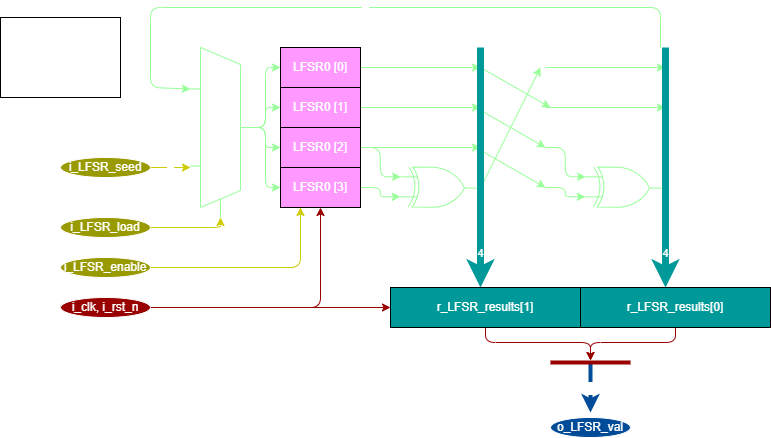

The diagram above was exported from draw.io. Its source (the exported page's mxGraphModel, read from the mxfile embedded in the PNG):
<mxGraphModel dx="823" dy="607" grid="1" gridSize="10" guides="1" tooltips="1" connect="1" arrows="1" fold="1" page="1" pageScale="1" pageWidth="850" pageHeight="1100" math="0" shadow="0">
  <root>
    <mxCell id="0" />
    <mxCell id="1" parent="0" />
    <mxCell id="2" value="for Params:&lt;br&gt;-LFSR_N=4&lt;br&gt;-LFSR_M=2&lt;br&gt;-LFSR_P='hc&lt;br&gt;-LFSR_R=~('d0)" style="rounded=0;whiteSpace=wrap;html=1;fontColor=#FFFFFF;" parent="1" vertex="1">
      <mxGeometry x="50" y="90" width="120" height="80" as="geometry" />
    </mxCell>
    <mxCell id="25" style="edgeStyle=none;html=1;exitX=1;exitY=0.5;exitDx=0;exitDy=0;exitPerimeter=0;strokeColor=#99FF99;fontColor=#FFFFFF;" parent="1" source="4" edge="1">
      <mxGeometry relative="1" as="geometry">
        <mxPoint x="590" y="140" as="targetPoint" />
      </mxGeometry>
    </mxCell>
    <mxCell id="4" value="" style="verticalLabelPosition=bottom;shadow=0;dashed=0;align=center;html=1;verticalAlign=top;shape=mxgraph.electrical.logic_gates.logic_gate;operation=xor;rotation=1;strokeColor=#99FF99;fontColor=#FFFFFF;" parent="1" vertex="1">
      <mxGeometry x="450" y="240" width="80" height="40" as="geometry" />
    </mxCell>
    <mxCell id="18" style="edgeStyle=orthogonalEdgeStyle;html=1;strokeColor=#99FF99;fontColor=#FFFFFF;" parent="1" source="6" edge="1">
      <mxGeometry relative="1" as="geometry">
        <mxPoint x="530" y="140" as="targetPoint" />
      </mxGeometry>
    </mxCell>
    <mxCell id="6" value="LFSR0 [0]" style="rounded=0;whiteSpace=wrap;html=1;strokeColor=#000000;fillColor=#FF99FF;fontColor=#FFFFFF;" parent="1" vertex="1">
      <mxGeometry x="330" y="120" width="80" height="40" as="geometry" />
    </mxCell>
    <mxCell id="17" style="edgeStyle=orthogonalEdgeStyle;html=1;strokeColor=#99FF99;fontColor=#FFFFFF;" parent="1" source="7" edge="1">
      <mxGeometry relative="1" as="geometry">
        <mxPoint x="530" y="180" as="targetPoint" />
      </mxGeometry>
    </mxCell>
    <mxCell id="7" value="LFSR0 [1]" style="rounded=0;whiteSpace=wrap;html=1;strokeColor=#000000;fillColor=#FF99FF;fontColor=#FFFFFF;" parent="1" vertex="1">
      <mxGeometry x="330" y="160" width="80" height="40" as="geometry" />
    </mxCell>
    <mxCell id="13" style="edgeStyle=orthogonalEdgeStyle;html=1;entryX=0;entryY=0.25;entryDx=0;entryDy=0;entryPerimeter=0;strokeColor=#99FF99;fontColor=#FFFFFF;" parent="1" source="8" target="4" edge="1">
      <mxGeometry relative="1" as="geometry" />
    </mxCell>
    <mxCell id="28" style="edgeStyle=none;html=1;exitX=1;exitY=0.5;exitDx=0;exitDy=0;strokeColor=#99FF99;fontColor=#FFFFFF;" parent="1" source="8" edge="1">
      <mxGeometry relative="1" as="geometry">
        <mxPoint x="530" y="220" as="targetPoint" />
      </mxGeometry>
    </mxCell>
    <mxCell id="8" value="LFSR0 [2]" style="rounded=0;whiteSpace=wrap;html=1;strokeColor=#000000;fillColor=#FF99FF;fontColor=#FFFFFF;" parent="1" vertex="1">
      <mxGeometry x="330" y="200" width="80" height="40" as="geometry" />
    </mxCell>
    <mxCell id="12" style="edgeStyle=orthogonalEdgeStyle;html=1;entryX=0;entryY=0.75;entryDx=0;entryDy=0;entryPerimeter=0;strokeColor=#99FF99;fontColor=#FFFFFF;" parent="1" source="9" target="4" edge="1">
      <mxGeometry relative="1" as="geometry" />
    </mxCell>
    <mxCell id="9" value="LFSR0 [3]" style="rounded=0;whiteSpace=wrap;html=1;strokeColor=#000000;fillColor=#FF99FF;fontColor=#FFFFFF;" parent="1" vertex="1">
      <mxGeometry x="330" y="240" width="80" height="40" as="geometry" />
    </mxCell>
    <mxCell id="19" value="" style="verticalLabelPosition=bottom;shadow=0;dashed=0;align=center;html=1;verticalAlign=top;shape=mxgraph.electrical.logic_gates.logic_gate;operation=xor;rotation=1;strokeColor=#99FF99;fontColor=#FFFFFF;" parent="1" vertex="1">
      <mxGeometry x="635" y="240" width="80" height="40" as="geometry" />
    </mxCell>
    <mxCell id="20" style="edgeStyle=orthogonalEdgeStyle;html=1;strokeColor=#99FF99;fontColor=#FFFFFF;" parent="1" edge="1">
      <mxGeometry relative="1" as="geometry">
        <mxPoint x="715" y="140" as="targetPoint" />
        <mxPoint x="595" y="140" as="sourcePoint" />
      </mxGeometry>
    </mxCell>
    <mxCell id="21" style="edgeStyle=orthogonalEdgeStyle;html=1;strokeColor=#99FF99;fontColor=#FFFFFF;" parent="1" edge="1">
      <mxGeometry relative="1" as="geometry">
        <mxPoint x="715" y="180" as="targetPoint" />
        <mxPoint x="595" y="180" as="sourcePoint" />
      </mxGeometry>
    </mxCell>
    <mxCell id="22" style="edgeStyle=orthogonalEdgeStyle;html=1;entryX=0;entryY=0.25;entryDx=0;entryDy=0;entryPerimeter=0;strokeColor=#99FF99;fontColor=#FFFFFF;" parent="1" target="19" edge="1">
      <mxGeometry relative="1" as="geometry">
        <mxPoint x="595" y="220" as="sourcePoint" />
      </mxGeometry>
    </mxCell>
    <mxCell id="23" style="edgeStyle=orthogonalEdgeStyle;html=1;entryX=0;entryY=0.75;entryDx=0;entryDy=0;entryPerimeter=0;strokeColor=#99FF99;fontColor=#FFFFFF;" parent="1" target="19" edge="1">
      <mxGeometry relative="1" as="geometry">
        <mxPoint x="595" y="260" as="sourcePoint" />
      </mxGeometry>
    </mxCell>
    <mxCell id="26" value="" style="endArrow=classic;html=1;strokeColor=#99FF99;fontColor=#FFFFFF;" parent="1" edge="1">
      <mxGeometry width="50" height="50" relative="1" as="geometry">
        <mxPoint x="530" y="140" as="sourcePoint" />
        <mxPoint x="600" y="180" as="targetPoint" />
      </mxGeometry>
    </mxCell>
    <mxCell id="27" value="" style="endArrow=classic;html=1;strokeColor=#99FF99;fontColor=#FFFFFF;" parent="1" edge="1">
      <mxGeometry width="50" height="50" relative="1" as="geometry">
        <mxPoint x="525" y="180" as="sourcePoint" />
        <mxPoint x="595" y="220" as="targetPoint" />
      </mxGeometry>
    </mxCell>
    <mxCell id="29" value="" style="endArrow=classic;html=1;strokeColor=#99FF99;fontColor=#FFFFFF;" parent="1" edge="1">
      <mxGeometry width="50" height="50" relative="1" as="geometry">
        <mxPoint x="525" y="220" as="sourcePoint" />
        <mxPoint x="595" y="260" as="targetPoint" />
      </mxGeometry>
    </mxCell>
    <mxCell id="34" value="4" style="endArrow=classic;html=1;strokeWidth=7;fillColor=#1ba1e2;strokeColor=#009999;verticalAlign=middle;fontColor=#FFFFFF;labelBackgroundColor=none;" parent="1" edge="1">
      <mxGeometry x="0.7143" width="50" height="50" relative="1" as="geometry">
        <mxPoint x="530" y="120" as="sourcePoint" />
        <mxPoint x="530" y="360" as="targetPoint" />
        <mxPoint as="offset" />
      </mxGeometry>
    </mxCell>
    <mxCell id="35" value="4" style="endArrow=classic;html=1;strokeWidth=7;fillColor=#1ba1e2;strokeColor=#009999;verticalAlign=middle;fontColor=#FFFFFF;labelBackgroundColor=none;" parent="1" edge="1">
      <mxGeometry x="0.7143" width="50" height="50" relative="1" as="geometry">
        <mxPoint x="715" y="120" as="sourcePoint" />
        <mxPoint x="715" y="360" as="targetPoint" />
        <mxPoint as="offset" />
      </mxGeometry>
    </mxCell>
    <mxCell id="62" style="edgeStyle=orthogonalEdgeStyle;html=1;exitX=0.5;exitY=1;exitDx=0;exitDy=0;strokeColor=#990000;strokeWidth=1;fontColor=#FFFFFF;" parent="1" source="36" target="60" edge="1">
      <mxGeometry relative="1" as="geometry" />
    </mxCell>
    <mxCell id="36" value="r_LFSR_results[1]" style="rounded=0;whiteSpace=wrap;html=1;fillColor=#009999;strokeColor=#000000;fontColor=#FFFFFF;" parent="1" vertex="1">
      <mxGeometry x="440" y="360" width="190" height="40" as="geometry" />
    </mxCell>
    <mxCell id="63" style="edgeStyle=orthogonalEdgeStyle;html=1;exitX=0.5;exitY=1;exitDx=0;exitDy=0;strokeColor=#990000;strokeWidth=1;fontColor=#FFFFFF;" parent="1" source="37" target="60" edge="1">
      <mxGeometry relative="1" as="geometry" />
    </mxCell>
    <mxCell id="37" value="r_LFSR_results[0]" style="rounded=0;whiteSpace=wrap;html=1;fillColor=#009999;strokeColor=#000000;fontColor=#FFFFFF;" parent="1" vertex="1">
      <mxGeometry x="630" y="360" width="190" height="40" as="geometry" />
    </mxCell>
    <mxCell id="41" style="edgeStyle=orthogonalEdgeStyle;html=1;exitX=1;exitY=0.5;exitDx=0;exitDy=-5;exitPerimeter=0;entryX=0;entryY=0.5;entryDx=0;entryDy=0;strokeWidth=1;strokeColor=#99FF99;fontColor=#FFFFFF;" parent="1" source="38" target="6" edge="1">
      <mxGeometry relative="1" as="geometry" />
    </mxCell>
    <mxCell id="42" style="edgeStyle=orthogonalEdgeStyle;html=1;exitX=1;exitY=0.5;exitDx=0;exitDy=-5;exitPerimeter=0;entryX=0;entryY=0.5;entryDx=0;entryDy=0;strokeWidth=1;strokeColor=#99FF99;fontColor=#FFFFFF;" parent="1" source="38" target="7" edge="1">
      <mxGeometry relative="1" as="geometry" />
    </mxCell>
    <mxCell id="43" style="edgeStyle=orthogonalEdgeStyle;html=1;exitX=1;exitY=0.5;exitDx=0;exitDy=-5;exitPerimeter=0;entryX=0;entryY=0.5;entryDx=0;entryDy=0;strokeWidth=1;strokeColor=#99FF99;fontColor=#FFFFFF;" parent="1" source="38" target="8" edge="1">
      <mxGeometry relative="1" as="geometry" />
    </mxCell>
    <mxCell id="44" style="edgeStyle=orthogonalEdgeStyle;html=1;exitX=1;exitY=0.5;exitDx=0;exitDy=-5;exitPerimeter=0;entryX=0;entryY=0.5;entryDx=0;entryDy=0;strokeWidth=1;strokeColor=#99FF99;fontColor=#FFFFFF;" parent="1" source="38" target="9" edge="1">
      <mxGeometry relative="1" as="geometry" />
    </mxCell>
    <mxCell id="38" value="Mux" style="shadow=0;dashed=0;align=center;html=1;strokeWidth=1;shape=mxgraph.electrical.abstract.mux2;strokeColor=#99FF99;fontColor=#FFFFFF;" parent="1" vertex="1">
      <mxGeometry x="240" y="120" width="60" height="170" as="geometry" />
    </mxCell>
    <mxCell id="45" value="4" style="endArrow=classic;html=1;strokeWidth=1;entryX=0;entryY=0.22647058823529412;entryDx=0;entryDy=3;entryPerimeter=0;strokeColor=#99FF99;fontColor=#FFFFFF;" parent="1" target="38" edge="1">
      <mxGeometry width="50" height="50" relative="1" as="geometry">
        <mxPoint x="710" y="120" as="sourcePoint" />
        <mxPoint x="180" y="80" as="targetPoint" />
        <Array as="points">
          <mxPoint x="710" y="80" />
          <mxPoint x="200" y="80" />
          <mxPoint x="200" y="160" />
        </Array>
      </mxGeometry>
    </mxCell>
    <mxCell id="50" value="4" style="edgeStyle=orthogonalEdgeStyle;html=1;exitX=1;exitY=0.5;exitDx=0;exitDy=0;entryX=0;entryY=0.706;entryDx=0;entryDy=0;entryPerimeter=0;strokeWidth=1;strokeColor=#CCCC00;fontColor=#FFFFFF;" parent="1" target="38" edge="1">
      <mxGeometry relative="1" as="geometry">
        <mxPoint x="200" y="239.9999999999999" as="sourcePoint" />
      </mxGeometry>
    </mxCell>
    <mxCell id="51" value="" style="endArrow=classic;html=1;strokeWidth=1;exitX=1;exitY=0.5;exitDx=0;exitDy=0;entryX=0.5;entryY=1;entryDx=0;entryDy=0;strokeColor=#990000;fontColor=#FFFFFF;" parent="1" target="9" edge="1">
      <mxGeometry width="50" height="50" relative="1" as="geometry">
        <mxPoint x="200" y="380.0000000000001" as="sourcePoint" />
        <mxPoint x="330" y="350" as="targetPoint" />
        <Array as="points">
          <mxPoint x="370" y="380" />
        </Array>
      </mxGeometry>
    </mxCell>
    <mxCell id="53" style="edgeStyle=orthogonalEdgeStyle;html=1;entryX=0.3333333333333333;entryY=1;entryDx=10;entryDy=0;entryPerimeter=0;strokeWidth=1;strokeColor=#CCCC00;fontColor=#FFFFFF;" parent="1" target="38" edge="1">
      <mxGeometry relative="1" as="geometry">
        <mxPoint x="200" y="299.9999999999999" as="sourcePoint" />
      </mxGeometry>
    </mxCell>
    <mxCell id="56" style="edgeStyle=orthogonalEdgeStyle;html=1;entryX=0;entryY=0.5;entryDx=0;entryDy=0;strokeWidth=1;exitX=1;exitY=0.5;exitDx=0;exitDy=0;strokeColor=#990000;fontColor=#FFFFFF;" parent="1" target="36" edge="1">
      <mxGeometry relative="1" as="geometry">
        <mxPoint x="200" y="380.0000000000001" as="sourcePoint" />
        <Array as="points">
          <mxPoint x="290" y="380" />
          <mxPoint x="290" y="380" />
        </Array>
      </mxGeometry>
    </mxCell>
    <mxCell id="59" style="edgeStyle=orthogonalEdgeStyle;html=1;entryX=0.25;entryY=1;entryDx=0;entryDy=0;strokeWidth=1;strokeColor=#CCCC00;fontColor=#FFFFFF;" parent="1" target="9" edge="1">
      <mxGeometry relative="1" as="geometry">
        <mxPoint x="200" y="339.9999999999999" as="sourcePoint" />
      </mxGeometry>
    </mxCell>
    <mxCell id="64" value="8" style="edgeStyle=orthogonalEdgeStyle;html=1;strokeColor=#004C99;strokeWidth=4;fontColor=#FFFFFF;" parent="1" source="60" edge="1">
      <mxGeometry relative="1" as="geometry">
        <mxPoint x="640" y="485" as="targetPoint" />
      </mxGeometry>
    </mxCell>
    <mxCell id="60" value="" style="line;strokeWidth=4;html=1;perimeter=backbonePerimeter;points=[];outlineConnect=0;strokeColor=#990000;fillColor=none;fontColor=#FFFFFF;" parent="1" vertex="1">
      <mxGeometry x="600" y="430" width="80" height="10" as="geometry" />
    </mxCell>
    <mxCell id="66" value="o_LFSR_val" style="ellipse;whiteSpace=wrap;html=1;strokeColor=#FFFFFF;fontColor=#FFFFFF;fillColor=#004C99;" parent="1" vertex="1">
      <mxGeometry x="600" y="490" width="80" height="20" as="geometry" />
    </mxCell>
    <mxCell id="67" value="&lt;span style=&quot;&quot;&gt;i_clk, i_rst_n&lt;/span&gt;" style="ellipse;whiteSpace=wrap;html=1;strokeColor=#FFFFFF;fontColor=#FFFFFF;fillColor=#990000;" parent="1" vertex="1">
      <mxGeometry x="110" y="370" width="90" height="20" as="geometry" />
    </mxCell>
    <mxCell id="68" value="&lt;span style=&quot;&quot;&gt;i_LFSR_enable&lt;/span&gt;" style="ellipse;whiteSpace=wrap;html=1;strokeColor=#FFFFFF;fontColor=#FFFFFF;fillColor=#999900;" parent="1" vertex="1">
      <mxGeometry x="110" y="330" width="90" height="20" as="geometry" />
    </mxCell>
    <mxCell id="69" value="&lt;span style=&quot;&quot;&gt;i_LFSR_load&lt;/span&gt;" style="ellipse;whiteSpace=wrap;html=1;strokeColor=#FFFFFF;fontColor=#FFFFFF;fillColor=#999900;" parent="1" vertex="1">
      <mxGeometry x="110" y="290" width="90" height="20" as="geometry" />
    </mxCell>
    <mxCell id="70" value="&lt;span style=&quot;&quot;&gt;i_LFSR_seed&lt;/span&gt;" style="ellipse;whiteSpace=wrap;html=1;strokeColor=#FFFFFF;fontColor=#FFFFFF;fillColor=#999900;" parent="1" vertex="1">
      <mxGeometry x="110" y="230" width="90" height="20" as="geometry" />
    </mxCell>
  </root>
</mxGraphModel>